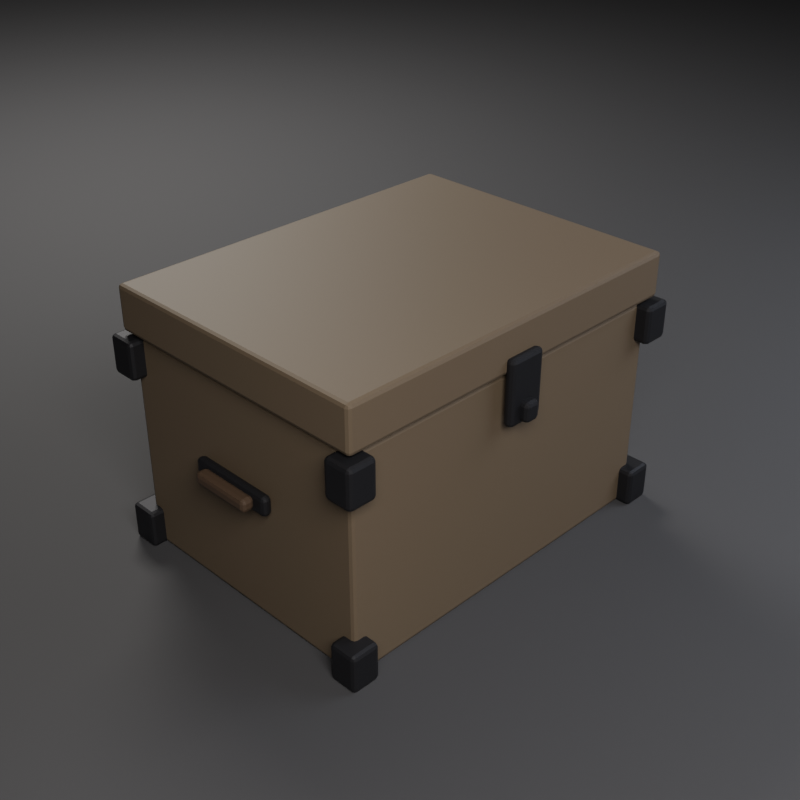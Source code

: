 # Source: SM_Furniture_StorageBox_01.blend  (saved by Blender 5.2.45; exported with 4.5.12 LTS)
import bpy
from mathutils import Matrix  # noqa: F401  (used for matrix-valued properties, if any)

bpy.ops.wm.read_factory_settings(use_empty=True)
scene = bpy.context.scene
scene.name = 'Scene'

# ---- materials (node trees are filled in below, after node groups)
mat_m_wood_oakaged = bpy.data.materials.new('M_Wood_OakAged')
mat_m_iron_cast = bpy.data.materials.new('M_Iron_Cast')
mat_m_leather_wornbrown = bpy.data.materials.new('M_Leather_WornBrown')
mat_m_studiofloor = bpy.data.materials.new('M_StudioFloor')

# ---- material node trees
mat_m_wood_oakaged.use_nodes = True; mat_m_wood_oakaged.node_tree.nodes.clear()
_N = mat_m_wood_oakaged.node_tree.nodes; _L = mat_m_wood_oakaged.node_tree.links
n0 = _N.new('ShaderNodeBsdfPrincipled'); n0.name = 'Principled BSDF'; n0.location = (-200, 100)
n0.inputs[0].default_value = (0.12, 0.09, 0.06, 1.0)
n0.inputs[2].default_value = 0.6
n0.inputs[10].default_value = 0.005
n1 = _N.new('ShaderNodeOutputMaterial'); n1.name = 'Material Output'; n1.location = (200, 100)
_L.new(n0.outputs[0], n1.inputs[0])
n1.is_active_output = True
mat_m_iron_cast.use_nodes = True; mat_m_iron_cast.node_tree.nodes.clear()
_N = mat_m_iron_cast.node_tree.nodes; _L = mat_m_iron_cast.node_tree.links
n0 = _N.new('ShaderNodeBsdfPrincipled'); n0.name = 'Principled BSDF'; n0.location = (-200, 100)
n0.inputs[0].default_value = (0.03, 0.03, 0.035, 1.0)
n0.inputs[1].default_value = 0.7
n0.inputs[2].default_value = 0.55
n0.inputs[10].default_value = 0.005
n1 = _N.new('ShaderNodeOutputMaterial'); n1.name = 'Material Output'; n1.location = (200, 100)
_L.new(n0.outputs[0], n1.inputs[0])
n1.is_active_output = True
mat_m_leather_wornbrown.use_nodes = True; mat_m_leather_wornbrown.node_tree.nodes.clear()
_N = mat_m_leather_wornbrown.node_tree.nodes; _L = mat_m_leather_wornbrown.node_tree.links
n0 = _N.new('ShaderNodeBsdfPrincipled'); n0.name = 'Principled BSDF'; n0.location = (-200, 100)
n0.inputs[0].default_value = (0.07, 0.045, 0.03, 1.0)
n0.inputs[1].default_value = 0.03
n0.inputs[2].default_value = 0.48
n0.inputs[10].default_value = 0.005
n1 = _N.new('ShaderNodeOutputMaterial'); n1.name = 'Material Output'; n1.location = (200, 100)
_L.new(n0.outputs[0], n1.inputs[0])
n1.is_active_output = True
mat_m_studiofloor.use_nodes = True; mat_m_studiofloor.node_tree.nodes.clear()
_N = mat_m_studiofloor.node_tree.nodes; _L = mat_m_studiofloor.node_tree.links
n0 = _N.new('ShaderNodeBsdfPrincipled'); n0.name = 'Principled BSDF'; n0.location = (-200, 100)
n0.inputs[0].default_value = (0.045, 0.045, 0.05, 1.0)
n0.inputs[2].default_value = 0.8
n0.inputs[10].default_value = 0.005
n1 = _N.new('ShaderNodeOutputMaterial'); n1.name = 'Material Output'; n1.location = (200, 100)
_L.new(n0.outputs[0], n1.inputs[0])
n1.is_active_output = True

# ---- cameras
cam_cam_front = bpy.data.cameras.new('Cam_Front')
cam_cam_front.type = 'ORTHO'
cam_cam_front.ortho_scale = 0.8775
cam_cam_side = bpy.data.cameras.new('Cam_Side')
cam_cam_side.type = 'ORTHO'
cam_cam_side.ortho_scale = 0.6581
cam_cam_top = bpy.data.cameras.new('Cam_Top')
cam_cam_top.type = 'ORTHO'
cam_cam_top.ortho_scale = 0.8775
cam_cam_persp = bpy.data.cameras.new('Cam_Persp')
cam_cam_persp.lens = 55.0

# ---- lights
light_keylight = bpy.data.lights.new('KeyLight', 'AREA')
light_keylight.color = (1.0, 0.96, 0.9)
light_keylight.energy = 83.97
light_keylight.size = 1.2
light_filllight = bpy.data.lights.new('FillLight', 'AREA')
light_filllight.color = (0.85, 0.9, 1.0)
light_filllight.energy = 34.99
light_filllight.size = 1.6
light_rimlight = bpy.data.lights.new('RimLight', 'AREA')
light_rimlight.color = (0.95, 0.92, 0.85)
light_rimlight.energy = 62.98
light_rimlight.size = 0.96

# ---- meshes
me_storagebox_body = bpy.data.meshes.new('StorageBox_Body')
me_storagebox_body.from_pydata([(-0.29, -0.2088, 0.0), (-0.29, -0.2088, 0.34), (-0.29, 0.2212, 0.0), (-0.29, 0.2212, 0.34), (0.29, -0.2088, 0.0), (0.29, -0.2088, 0.34), (0.29, 0.2212, 0.0), (0.29, 0.2212, 0.34), (-0.3, -0.2188, 0.345), (-0.3, -0.2188, 0.415), (-0.3, 0.2312, 0.345), (-0.3, 0.2312, 0.415), (0.3, -0.2188, 0.345), (0.3, -0.2188, 0.415), (0.3, 0.2312, 0.345), (0.3, 0.2312, 0.415), (-0.3125, -0.2313, 5.588e-09), (-0.3125, -0.2313, 0.06), (-0.3125, -0.1863, 5.588e-09), (-0.3125, -0.1863, 0.06), (-0.2675, -0.2313, 5.588e-09), (-0.2675, -0.2313, 0.06), (-0.2675, -0.1863, 5.588e-09), (-0.2675, -0.1863, 0.06), (0.2675, -0.2313, 5.588e-09), (0.2675, -0.2313, 0.06), (0.2675, -0.1863, 5.588e-09), (0.2675, -0.1863, 0.06), (0.3125, -0.2313, 5.588e-09), (0.3125, -0.2313, 0.06), (0.3125, -0.1863, 5.588e-09), (0.3125, -0.1863, 0.06), (-0.3125, 0.1987, 5.588e-09), (-0.3125, 0.1987, 0.06), (-0.3125, 0.2438, 5.588e-09), (-0.3125, 0.2438, 0.06), (-0.2675, 0.1987, 5.588e-09), (-0.2675, 0.1987, 0.06), (-0.2675, 0.2438, 5.588e-09), (-0.2675, 0.2438, 0.06), (0.2675, 0.1987, 5.588e-09), (0.2675, 0.1987, 0.06), (0.2675, 0.2438, 5.588e-09), (0.2675, 0.2438, 0.06), (0.3125, 0.1987, 5.588e-09), (0.3125, 0.1987, 0.06), (0.3125, 0.2438, 5.588e-09), (0.3125, 0.2438, 0.06), (-0.3125, -0.2313, 0.28), (-0.3125, -0.2313, 0.34), (-0.3125, -0.1863, 0.28), (-0.3125, -0.1863, 0.34), (-0.2675, -0.2313, 0.28), (-0.2675, -0.2313, 0.34), (-0.2675, -0.1863, 0.28), (-0.2675, -0.1863, 0.34), (0.2675, -0.2313, 0.28), (0.2675, -0.2313, 0.34), (0.2675, -0.1863, 0.28), (0.2675, -0.1863, 0.34), (0.3125, -0.2313, 0.28), (0.3125, -0.2313, 0.34), (0.3125, -0.1863, 0.28), (0.3125, -0.1863, 0.34), (-0.3125, 0.1987, 0.28), (-0.3125, 0.1987, 0.34), (-0.3125, 0.2438, 0.28), (-0.3125, 0.2438, 0.34), (-0.2675, 0.1987, 0.28), (-0.2675, 0.1987, 0.34), (-0.2675, 0.2438, 0.28), (-0.2675, 0.2438, 0.34), (0.2675, 0.1987, 0.28), (0.2675, 0.1987, 0.34), (0.2675, 0.2438, 0.28), (0.2675, 0.2438, 0.34), (0.3125, 0.1987, 0.28), (0.3125, 0.1987, 0.34), (0.3125, 0.2438, 0.28), (0.3125, 0.2438, 0.34), (-0.03, -0.2313, 0.27), (-0.03, -0.2313, 0.37), (-0.03, -0.2163, 0.27), (-0.03, -0.2163, 0.37), (0.03, -0.2313, 0.27), (0.03, -0.2313, 0.37), (0.03, -0.2163, 0.27), (0.03, -0.2163, 0.37), (-0.0125, -0.2438, 0.275), (-0.0125, -0.2438, 0.305), (-0.0125, -0.2237, 0.275), (-0.0125, -0.2237, 0.305), (0.0125, -0.2438, 0.275), (0.0125, -0.2438, 0.305), (0.0125, -0.2237, 0.275), (0.0125, -0.2237, 0.305), (-0.3075, -0.06375, 0.185), (-0.3075, -0.06375, 0.215), (-0.3075, 0.07625, 0.185), (-0.3075, 0.07625, 0.215), (-0.2925, -0.06375, 0.185), (-0.2925, -0.06375, 0.215), (-0.2925, 0.07625, 0.185), (-0.2925, 0.07625, 0.215), (-0.325, -0.04375, 0.19), (-0.325, -0.04375, 0.21), (-0.325, 0.05625, 0.19), (-0.325, 0.05625, 0.21), (-0.305, -0.04375, 0.19), (-0.305, -0.04375, 0.21), (-0.305, 0.05625, 0.19), (-0.305, 0.05625, 0.21), (0.2925, -0.06375, 0.185), (0.2925, -0.06375, 0.215), (0.2925, 0.07625, 0.185), (0.2925, 0.07625, 0.215), (0.3075, -0.06375, 0.185), (0.3075, -0.06375, 0.215), (0.3075, 0.07625, 0.185), (0.3075, 0.07625, 0.215), (0.305, -0.04375, 0.19), (0.305, -0.04375, 0.21), (0.305, 0.05625, 0.19), (0.305, 0.05625, 0.21), (0.325, -0.04375, 0.19), (0.325, -0.04375, 0.21), (0.325, 0.05625, 0.19), (0.325, 0.05625, 0.21)], [], [(0, 1, 3, 2), (2, 3, 7, 6), (6, 7, 5, 4), (4, 5, 1, 0), (2, 6, 4, 0), (7, 3, 1, 5), (8, 9, 11, 10), (10, 11, 15, 14), (14, 15, 13, 12), (12, 13, 9, 8), (10, 14, 12, 8), (15, 11, 9, 13), (16, 17, 19, 18), (18, 19, 23, 22), (22, 23, 21, 20), (20, 21, 17, 16), (18, 22, 20, 16), (23, 19, 17, 21), (24, 25, 27, 26), (26, 27, 31, 30), (30, 31, 29, 28), (28, 29, 25, 24), (26, 30, 28, 24), (31, 27, 25, 29), (32, 33, 35, 34), (34, 35, 39, 38), (38, 39, 37, 36), (36, 37, 33, 32), (34, 38, 36, 32), (39, 35, 33, 37), (40, 41, 43, 42), (42, 43, 47, 46), (46, 47, 45, 44), (44, 45, 41, 40), (42, 46, 44, 40), (47, 43, 41, 45), (48, 49, 51, 50), (50, 51, 55, 54), (54, 55, 53, 52), (52, 53, 49, 48), (50, 54, 52, 48), (55, 51, 49, 53), (56, 57, 59, 58), (58, 59, 63, 62), (62, 63, 61, 60), (60, 61, 57, 56), (58, 62, 60, 56), (63, 59, 57, 61), (64, 65, 67, 66), (66, 67, 71, 70), (70, 71, 69, 68), (68, 69, 65, 64), (66, 70, 68, 64), (71, 67, 65, 69), (72, 73, 75, 74), (74, 75, 79, 78), (78, 79, 77, 76), (76, 77, 73, 72), (74, 78, 76, 72), (79, 75, 73, 77), (80, 81, 83, 82), (82, 83, 87, 86), (86, 87, 85, 84), (84, 85, 81, 80), (82, 86, 84, 80), (87, 83, 81, 85), (88, 89, 91, 90), (90, 91, 95, 94), (94, 95, 93, 92), (92, 93, 89, 88), (90, 94, 92, 88), (95, 91, 89, 93), (96, 97, 99, 98), (98, 99, 103, 102), (102, 103, 101, 100), (100, 101, 97, 96), (98, 102, 100, 96), (103, 99, 97, 101), (104, 105, 107, 106), (106, 107, 111, 110), (110, 111, 109, 108), (108, 109, 105, 104), (106, 110, 108, 104), (111, 107, 105, 109), (112, 113, 115, 114), (114, 115, 119, 118), (118, 119, 117, 116), (116, 117, 113, 112), (114, 118, 116, 112), (119, 115, 113, 117), (120, 121, 123, 122), (122, 123, 127, 126), (126, 127, 125, 124), (124, 125, 121, 120), (122, 126, 124, 120), (127, 123, 121, 125)])
me_storagebox_body.polygons.foreach_set('material_index', [0, 0, 0, 0, 0, 0, 0, 0, 0, 0, 0, 0, 1, 1, 1, 1, 1, 1, 1, 1, 1, 1, 1, 1, 1, 1, 1, 1, 1, 1, 1, 1, 1, 1, 1, 1, 1, 1, 1, 1, 1, 1, 1, 1, 1, 1, 1, 1, 1, 1, 1, 1, 1, 1, 1, 1, 1, 1, 1, 1, 1, 1, 1, 1, 1, 1, 1, 1, 1, 1, 1, 1, 1, 1, 1, 1, 1, 1, 2, 2, 2, 2, 2, 2, 1, 1, 1, 1, 1, 1, 2, 2, 2, 2, 2, 2])
me_storagebox_body.materials.append(mat_m_wood_oakaged)
me_storagebox_body.materials.append(mat_m_iron_cast)
me_storagebox_body.materials.append(mat_m_leather_wornbrown)
me_storagebox_body.update()
me_studioground = bpy.data.meshes.new('StudioGround')
me_studioground.from_pydata([(-4.8, -4.8, 0.0), (0.0, -4.8, 0.0), (4.8, -4.8, 0.0), (-4.8, 0.0, 0.0), (0.0, 0.0, 0.0), (4.8, 0.0, 0.0), (-4.8, 4.8, 0.0), (0.0, 4.8, 0.0), (4.8, 4.8, 0.0)], [], [(0, 1, 4, 3), (1, 2, 5, 4), (3, 4, 7, 6), (4, 5, 8, 7)])
me_studioground.materials.append(mat_m_studiofloor)
me_studioground.update()

# ---- objects
ob_sm_furniture_storagebox_01 = bpy.data.objects.new('SM_Furniture_StorageBox_01', me_storagebox_body)
ob_keylight = bpy.data.objects.new('KeyLight', light_keylight)
ob_filllight = bpy.data.objects.new('FillLight', light_filllight)
ob_rimlight = bpy.data.objects.new('RimLight', light_rimlight)
ob_studioground = bpy.data.objects.new('StudioGround', me_studioground)
ob_cam_front = bpy.data.objects.new('Cam_Front', cam_cam_front)
ob_cam_side = bpy.data.objects.new('Cam_Side', cam_cam_side)
ob_cam_top = bpy.data.objects.new('Cam_Top', cam_cam_top)
ob_cam_persp = bpy.data.objects.new('Cam_Persp', cam_cam_persp)

# ---- transforms, parenting, visibility, modifiers, constraints
ob_sm_furniture_storagebox_01.location = (0.0, 0.0, 0.0)
_m = ob_sm_furniture_storagebox_01.modifiers.new('Bevel', 'BEVEL')
_m.width = 0.006
_m.width_pct = 0.006
_m.segments = 2
ob_keylight.location = (-1.2, -1.6, 1.648)
ob_filllight.location = (1.44, -1.28, 1.168)
ob_rimlight.location = (0.64, 1.76, 1.808)
ob_studioground.location = (0.0, 0.0, 0.0)
ob_cam_front.location = (0.0, -1.95, 0.2075)
ob_cam_front.rotation_euler = (1.571, 0.0, 0.0)
ob_cam_side.location = (1.95, 0.0, 0.2075)
ob_cam_side.rotation_euler = (1.571, 0.0, 1.571)
ob_cam_top.location = (0.0, 0.0, 2.158)
ob_cam_top.rotation_euler = (0.0, 0.0, -1.571)
ob_cam_persp.location = (-1.076, -1.076, 1.104)
ob_cam_persp.rotation_euler = (1.038, 1.638e-08, -0.7854)

# ---- collection membership
scene.collection.objects.link(ob_sm_furniture_storagebox_01)
scene.collection.objects.link(ob_keylight)
scene.collection.objects.link(ob_filllight)
scene.collection.objects.link(ob_rimlight)
scene.collection.objects.link(ob_studioground)
scene.collection.objects.link(ob_cam_front)
scene.collection.objects.link(ob_cam_side)
scene.collection.objects.link(ob_cam_top)
scene.collection.objects.link(ob_cam_persp)

# ---- scene / render settings (as saved in the file)
scene.camera = ob_cam_persp
scene.frame_start = 1; scene.frame_end = 250; scene.frame_set(1)
scene.render.engine = 'BLENDER_EEVEE_NEXT'
scene.render.resolution_x = 900
scene.render.resolution_y = 900
scene.render.bake_bias = 0.0
scene.render.bake_samples = 0
scene.render.compositor_device = 'GPU'
scene.eevee.taa_render_samples = 16
scene.eevee.use_volume_custom_range = False
scene.eevee.fast_gi_thickness_near = 0.1
scene.eevee.fast_gi_thickness_far = 0.0
scene.eevee.ray_tracing_options.screen_trace_thickness = 0.1
bpy.context.view_layer.update()
